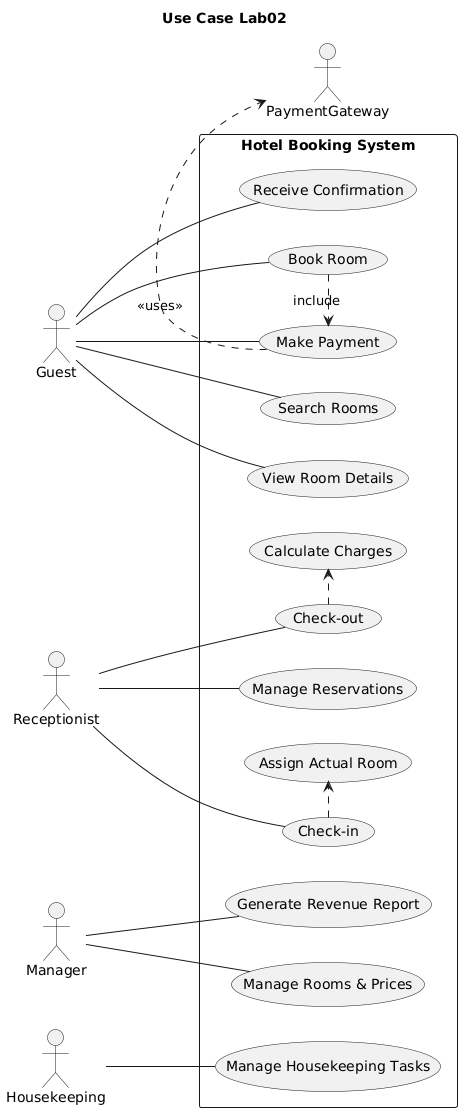

The diagram above was rendered by PlantUML. Its source (embedded in the PNG):
@startuml
title Use Case Lab02



left to right direction
actor Guest
actor Receptionist as R
actor Manager
actor PaymentGateway as PG
actor Housekeeping as HK

rectangle "Hotel Booking System" {
  Guest -- (Search Rooms)
  Guest -- (View Room Details)
  Guest -- (Book Room)
  Guest -- (Make Payment)
  Guest -- (Receive Confirmation)

  R -- (Manage Reservations)
  R -- (Check-in)
  R -- (Check-out)

  Manager -- (Manage Rooms & Prices)
  Manager -- (Generate Revenue Report)
  HK -- (Manage Housekeeping Tasks)

  (Book Room) .> (Make Payment) : include
  (Make Payment) .> PG : <<uses>>
  (Check-in) .> (Assign Actual Room)
  (Check-out) .> (Calculate Charges)
}
@enduml